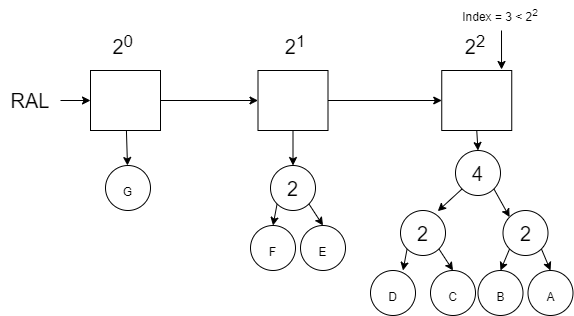

The diagram above was exported from draw.io. Its source (the exported page's mxGraphModel, read from the mxfile embedded in the PNG):
<mxGraphModel dx="1102" dy="865" grid="1" gridSize="10" guides="1" tooltips="1" connect="1" arrows="1" fold="1" page="1" pageScale="1" pageWidth="850" pageHeight="1100" math="0" shadow="0">
  <root>
    <mxCell id="0" />
    <mxCell id="1" parent="0" />
    <mxCell id="-DS1Y1ChxDshjBo23wWi-64" value="" style="edgeStyle=none;rounded=0;orthogonalLoop=1;jettySize=auto;html=1;fontSize=12;" parent="1" source="-DS1Y1ChxDshjBo23wWi-3" target="-DS1Y1ChxDshjBo23wWi-63" edge="1">
      <mxGeometry relative="1" as="geometry" />
    </mxCell>
    <mxCell id="-DS1Y1ChxDshjBo23wWi-69" value="" style="edgeStyle=none;rounded=0;orthogonalLoop=1;jettySize=auto;html=1;fontSize=12;" parent="1" source="-DS1Y1ChxDshjBo23wWi-3" target="-DS1Y1ChxDshjBo23wWi-4" edge="1">
      <mxGeometry relative="1" as="geometry" />
    </mxCell>
    <mxCell id="-DS1Y1ChxDshjBo23wWi-3" value="" style="rounded=0;whiteSpace=wrap;html=1;fontSize=20;" parent="1" vertex="1">
      <mxGeometry x="130" y="130" width="70" height="60" as="geometry" />
    </mxCell>
    <mxCell id="-DS1Y1ChxDshjBo23wWi-70" value="" style="edgeStyle=none;rounded=0;orthogonalLoop=1;jettySize=auto;html=1;fontSize=12;" parent="1" source="-DS1Y1ChxDshjBo23wWi-4" target="-DS1Y1ChxDshjBo23wWi-5" edge="1">
      <mxGeometry relative="1" as="geometry" />
    </mxCell>
    <mxCell id="-DS1Y1ChxDshjBo23wWi-89" style="edgeStyle=none;rounded=0;orthogonalLoop=1;jettySize=auto;html=1;exitX=0.5;exitY=1;exitDx=0;exitDy=0;entryX=0.5;entryY=0;entryDx=0;entryDy=0;fontSize=12;" parent="1" source="-DS1Y1ChxDshjBo23wWi-4" target="-DS1Y1ChxDshjBo23wWi-86" edge="1">
      <mxGeometry relative="1" as="geometry" />
    </mxCell>
    <mxCell id="-DS1Y1ChxDshjBo23wWi-4" value="" style="rounded=0;whiteSpace=wrap;html=1;fontSize=20;" parent="1" vertex="1">
      <mxGeometry x="297.5" y="130" width="70" height="60" as="geometry" />
    </mxCell>
    <mxCell id="-DS1Y1ChxDshjBo23wWi-65" style="edgeStyle=none;rounded=0;orthogonalLoop=1;jettySize=auto;html=1;exitX=0.5;exitY=1;exitDx=0;exitDy=0;entryX=0.5;entryY=0;entryDx=0;entryDy=0;fontSize=12;" parent="1" source="-DS1Y1ChxDshjBo23wWi-5" target="-DS1Y1ChxDshjBo23wWi-17" edge="1">
      <mxGeometry relative="1" as="geometry" />
    </mxCell>
    <mxCell id="-DS1Y1ChxDshjBo23wWi-5" value="" style="rounded=0;whiteSpace=wrap;html=1;fontSize=20;" parent="1" vertex="1">
      <mxGeometry x="481.25" y="130" width="70" height="60" as="geometry" />
    </mxCell>
    <mxCell id="-DS1Y1ChxDshjBo23wWi-8" value="2&lt;sup&gt;1&lt;/sup&gt;" style="text;html=1;strokeColor=none;fillColor=none;align=center;verticalAlign=middle;whiteSpace=wrap;rounded=0;fontSize=20;" parent="1" vertex="1">
      <mxGeometry x="305" y="90" width="60" height="30" as="geometry" />
    </mxCell>
    <mxCell id="-DS1Y1ChxDshjBo23wWi-9" value="2&lt;sup&gt;0&amp;nbsp;&lt;/sup&gt;" style="text;html=1;strokeColor=none;fillColor=none;align=center;verticalAlign=middle;whiteSpace=wrap;rounded=0;fontSize=20;" parent="1" vertex="1">
      <mxGeometry x="135" y="90" width="60" height="30" as="geometry" />
    </mxCell>
    <mxCell id="-DS1Y1ChxDshjBo23wWi-10" value="2&lt;sup&gt;2&lt;/sup&gt;" style="text;html=1;strokeColor=none;fillColor=none;align=center;verticalAlign=middle;whiteSpace=wrap;rounded=0;fontSize=20;" parent="1" vertex="1">
      <mxGeometry x="485" y="90" width="60" height="30" as="geometry" />
    </mxCell>
    <mxCell id="-DS1Y1ChxDshjBo23wWi-27" style="edgeStyle=none;rounded=0;orthogonalLoop=1;jettySize=auto;html=1;exitX=0;exitY=1;exitDx=0;exitDy=0;entryX=0.828;entryY=0.015;entryDx=0;entryDy=0;entryPerimeter=0;fontSize=12;" parent="1" source="-DS1Y1ChxDshjBo23wWi-17" target="-DS1Y1ChxDshjBo23wWi-18" edge="1">
      <mxGeometry relative="1" as="geometry" />
    </mxCell>
    <mxCell id="-DS1Y1ChxDshjBo23wWi-28" style="edgeStyle=none;rounded=0;orthogonalLoop=1;jettySize=auto;html=1;exitX=1;exitY=1;exitDx=0;exitDy=0;entryX=0;entryY=0;entryDx=0;entryDy=0;fontSize=12;" parent="1" source="-DS1Y1ChxDshjBo23wWi-17" target="-DS1Y1ChxDshjBo23wWi-19" edge="1">
      <mxGeometry relative="1" as="geometry" />
    </mxCell>
    <mxCell id="-DS1Y1ChxDshjBo23wWi-17" value="4" style="ellipse;whiteSpace=wrap;html=1;aspect=fixed;fontSize=20;" parent="1" vertex="1">
      <mxGeometry x="495" y="210" width="45" height="45" as="geometry" />
    </mxCell>
    <mxCell id="-DS1Y1ChxDshjBo23wWi-29" style="edgeStyle=none;rounded=0;orthogonalLoop=1;jettySize=auto;html=1;exitX=0;exitY=1;exitDx=0;exitDy=0;entryX=0.5;entryY=0;entryDx=0;entryDy=0;fontSize=12;" parent="1" source="-DS1Y1ChxDshjBo23wWi-18" edge="1">
      <mxGeometry relative="1" as="geometry">
        <mxPoint x="442.5" y="330" as="targetPoint" />
      </mxGeometry>
    </mxCell>
    <mxCell id="-DS1Y1ChxDshjBo23wWi-30" style="edgeStyle=none;rounded=0;orthogonalLoop=1;jettySize=auto;html=1;exitX=1;exitY=1;exitDx=0;exitDy=0;entryX=0.5;entryY=0;entryDx=0;entryDy=0;fontSize=12;" parent="1" source="-DS1Y1ChxDshjBo23wWi-18" target="-DS1Y1ChxDshjBo23wWi-21" edge="1">
      <mxGeometry relative="1" as="geometry" />
    </mxCell>
    <mxCell id="-DS1Y1ChxDshjBo23wWi-18" value="2" style="ellipse;whiteSpace=wrap;html=1;aspect=fixed;fontSize=20;" parent="1" vertex="1">
      <mxGeometry x="440" y="270" width="45" height="45" as="geometry" />
    </mxCell>
    <mxCell id="-DS1Y1ChxDshjBo23wWi-31" style="edgeStyle=none;rounded=0;orthogonalLoop=1;jettySize=auto;html=1;exitX=0;exitY=1;exitDx=0;exitDy=0;entryX=0.5;entryY=0;entryDx=0;entryDy=0;fontSize=12;" parent="1" source="-DS1Y1ChxDshjBo23wWi-19" target="-DS1Y1ChxDshjBo23wWi-22" edge="1">
      <mxGeometry relative="1" as="geometry" />
    </mxCell>
    <mxCell id="-DS1Y1ChxDshjBo23wWi-32" style="edgeStyle=none;rounded=0;orthogonalLoop=1;jettySize=auto;html=1;exitX=1;exitY=1;exitDx=0;exitDy=0;entryX=0.5;entryY=0;entryDx=0;entryDy=0;fontSize=12;" parent="1" source="-DS1Y1ChxDshjBo23wWi-19" target="-DS1Y1ChxDshjBo23wWi-23" edge="1">
      <mxGeometry relative="1" as="geometry" />
    </mxCell>
    <mxCell id="-DS1Y1ChxDshjBo23wWi-19" value="2" style="ellipse;whiteSpace=wrap;html=1;aspect=fixed;fontSize=20;" parent="1" vertex="1">
      <mxGeometry x="542.5" y="270" width="45" height="45" as="geometry" />
    </mxCell>
    <mxCell id="-DS1Y1ChxDshjBo23wWi-20" value="&lt;font style=&quot;font-size: 12px&quot;&gt;D&lt;/font&gt;" style="ellipse;whiteSpace=wrap;html=1;aspect=fixed;fontSize=20;" parent="1" vertex="1">
      <mxGeometry x="410" y="330" width="45" height="45" as="geometry" />
    </mxCell>
    <mxCell id="-DS1Y1ChxDshjBo23wWi-21" value="&lt;font style=&quot;font-size: 12px&quot;&gt;C&lt;/font&gt;" style="ellipse;whiteSpace=wrap;html=1;aspect=fixed;fontSize=20;" parent="1" vertex="1">
      <mxGeometry x="470" y="330" width="45" height="45" as="geometry" />
    </mxCell>
    <mxCell id="-DS1Y1ChxDshjBo23wWi-22" value="&lt;font style=&quot;font-size: 12px&quot;&gt;B&lt;/font&gt;" style="ellipse;whiteSpace=wrap;html=1;aspect=fixed;fontSize=20;" parent="1" vertex="1">
      <mxGeometry x="517.5" y="330" width="45" height="45" as="geometry" />
    </mxCell>
    <mxCell id="-DS1Y1ChxDshjBo23wWi-23" value="&lt;font style=&quot;font-size: 12px&quot;&gt;A&lt;/font&gt;" style="ellipse;whiteSpace=wrap;html=1;aspect=fixed;fontSize=20;" parent="1" vertex="1">
      <mxGeometry x="567.5" y="330" width="45" height="45" as="geometry" />
    </mxCell>
    <mxCell id="-DS1Y1ChxDshjBo23wWi-63" value="&lt;font style=&quot;font-size: 12px&quot;&gt;G&lt;/font&gt;" style="ellipse;whiteSpace=wrap;html=1;aspect=fixed;fontSize=20;" parent="1" vertex="1">
      <mxGeometry x="145" y="225" width="45" height="45" as="geometry" />
    </mxCell>
    <mxCell id="-DS1Y1ChxDshjBo23wWi-68" style="edgeStyle=none;rounded=0;orthogonalLoop=1;jettySize=auto;html=1;exitX=1;exitY=0.5;exitDx=0;exitDy=0;entryX=0;entryY=0.5;entryDx=0;entryDy=0;fontSize=12;" parent="1" source="-DS1Y1ChxDshjBo23wWi-67" target="-DS1Y1ChxDshjBo23wWi-3" edge="1">
      <mxGeometry relative="1" as="geometry" />
    </mxCell>
    <mxCell id="-DS1Y1ChxDshjBo23wWi-67" value="RAL" style="text;html=1;strokeColor=none;fillColor=none;align=center;verticalAlign=middle;whiteSpace=wrap;rounded=0;fontSize=20;" parent="1" vertex="1">
      <mxGeometry x="40" y="145" width="60" height="30" as="geometry" />
    </mxCell>
    <mxCell id="-DS1Y1ChxDshjBo23wWi-84" style="edgeStyle=none;rounded=0;orthogonalLoop=1;jettySize=auto;html=1;exitX=0;exitY=1;exitDx=0;exitDy=0;entryX=0.5;entryY=0;entryDx=0;entryDy=0;fontSize=12;" parent="1" source="-DS1Y1ChxDshjBo23wWi-86" target="-DS1Y1ChxDshjBo23wWi-87" edge="1">
      <mxGeometry relative="1" as="geometry" />
    </mxCell>
    <mxCell id="-DS1Y1ChxDshjBo23wWi-85" style="edgeStyle=none;rounded=0;orthogonalLoop=1;jettySize=auto;html=1;exitX=1;exitY=1;exitDx=0;exitDy=0;entryX=0.5;entryY=0;entryDx=0;entryDy=0;fontSize=12;" parent="1" source="-DS1Y1ChxDshjBo23wWi-86" target="-DS1Y1ChxDshjBo23wWi-88" edge="1">
      <mxGeometry relative="1" as="geometry" />
    </mxCell>
    <mxCell id="-DS1Y1ChxDshjBo23wWi-86" value="2" style="ellipse;whiteSpace=wrap;html=1;aspect=fixed;fontSize=20;" parent="1" vertex="1">
      <mxGeometry x="310" y="225" width="45" height="45" as="geometry" />
    </mxCell>
    <mxCell id="-DS1Y1ChxDshjBo23wWi-87" value="&lt;font style=&quot;font-size: 12px&quot;&gt;F&lt;/font&gt;" style="ellipse;whiteSpace=wrap;html=1;aspect=fixed;fontSize=20;" parent="1" vertex="1">
      <mxGeometry x="290" y="285" width="45" height="45" as="geometry" />
    </mxCell>
    <mxCell id="-DS1Y1ChxDshjBo23wWi-88" value="&lt;font style=&quot;font-size: 12px&quot;&gt;E&lt;/font&gt;" style="ellipse;whiteSpace=wrap;html=1;aspect=fixed;fontSize=20;" parent="1" vertex="1">
      <mxGeometry x="340" y="285" width="45" height="45" as="geometry" />
    </mxCell>
    <mxCell id="3q2YmODscMvtccFxzchS-1" value="" style="endArrow=classic;html=1;rounded=0;entryX=0.854;entryY=-0.017;entryDx=0;entryDy=0;entryPerimeter=0;" edge="1" parent="1" target="-DS1Y1ChxDshjBo23wWi-5">
      <mxGeometry width="50" height="50" relative="1" as="geometry">
        <mxPoint x="541" y="90" as="sourcePoint" />
        <mxPoint x="450" y="410" as="targetPoint" />
      </mxGeometry>
    </mxCell>
    <mxCell id="3q2YmODscMvtccFxzchS-2" value="Index = 3 &amp;lt; 2&lt;sup&gt;2&lt;/sup&gt;" style="text;html=1;strokeColor=none;fillColor=none;align=center;verticalAlign=middle;whiteSpace=wrap;rounded=0;" vertex="1" parent="1">
      <mxGeometry x="475" y="60" width="130" height="30" as="geometry" />
    </mxCell>
  </root>
</mxGraphModel>